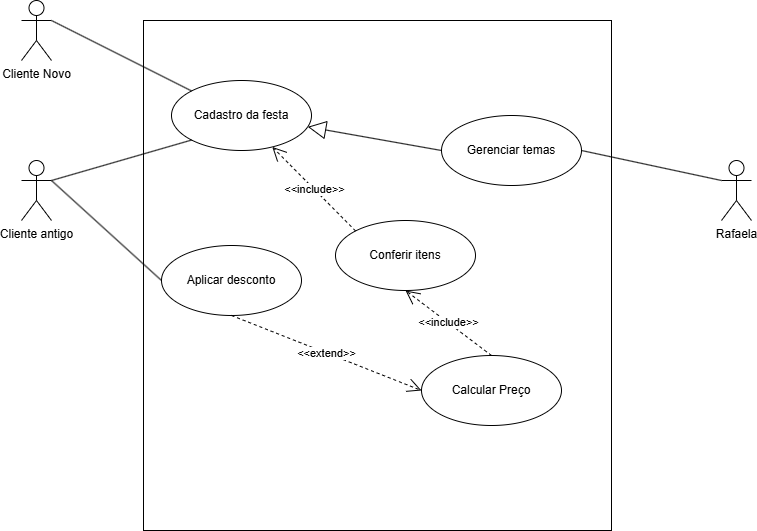

The diagram above was exported from draw.io. Its source (the exported page's mxGraphModel, read from the mxfile embedded in the PNG):
<mxGraphModel dx="1026" dy="547" grid="1" gridSize="10" guides="1" tooltips="1" connect="1" arrows="1" fold="1" page="1" pageScale="1" pageWidth="827" pageHeight="1169" math="0" shadow="0">
  <root>
    <mxCell id="0" />
    <mxCell id="1" parent="0" />
    <mxCell id="7VIBGpNWR2WKl8rz5zv3-4" value="Rafaela" style="shape=umlActor;verticalLabelPosition=bottom;verticalAlign=top;html=1;" vertex="1" parent="1">
      <mxGeometry x="730" y="165" width="30" height="60" as="geometry" />
    </mxCell>
    <mxCell id="7VIBGpNWR2WKl8rz5zv3-5" value="Cliente Novo" style="shape=umlActor;verticalLabelPosition=bottom;verticalAlign=top;html=1;" vertex="1" parent="1">
      <mxGeometry x="30" y="5" width="30" height="60" as="geometry" />
    </mxCell>
    <mxCell id="7VIBGpNWR2WKl8rz5zv3-6" value="Cliente antigo" style="shape=umlActor;verticalLabelPosition=bottom;verticalAlign=top;html=1;" vertex="1" parent="1">
      <mxGeometry x="30" y="165" width="30" height="60" as="geometry" />
    </mxCell>
    <mxCell id="7VIBGpNWR2WKl8rz5zv3-7" value="" style="html=1;whiteSpace=wrap;" vertex="1" parent="1">
      <mxGeometry x="152" y="25" width="468" height="510" as="geometry" />
    </mxCell>
    <mxCell id="7VIBGpNWR2WKl8rz5zv3-8" value="Cadastro da festa" style="ellipse;whiteSpace=wrap;html=1;" vertex="1" parent="1">
      <mxGeometry x="180" y="85" width="140" height="70" as="geometry" />
    </mxCell>
    <mxCell id="7VIBGpNWR2WKl8rz5zv3-11" value="" style="endArrow=none;html=1;rounded=0;entryX=0;entryY=0;entryDx=0;entryDy=0;exitX=1;exitY=0.3333333333333333;exitDx=0;exitDy=0;exitPerimeter=0;" edge="1" parent="1" source="7VIBGpNWR2WKl8rz5zv3-5" target="7VIBGpNWR2WKl8rz5zv3-8">
      <mxGeometry width="50" height="50" relative="1" as="geometry">
        <mxPoint x="110" y="95" as="sourcePoint" />
        <mxPoint x="160" y="45" as="targetPoint" />
      </mxGeometry>
    </mxCell>
    <mxCell id="7VIBGpNWR2WKl8rz5zv3-13" value="" style="endArrow=none;html=1;rounded=0;exitX=1;exitY=0.3333333333333333;exitDx=0;exitDy=0;exitPerimeter=0;entryX=0;entryY=1;entryDx=0;entryDy=0;" edge="1" parent="1" source="7VIBGpNWR2WKl8rz5zv3-6" target="7VIBGpNWR2WKl8rz5zv3-8">
      <mxGeometry width="50" height="50" relative="1" as="geometry">
        <mxPoint x="110" y="195" as="sourcePoint" />
        <mxPoint x="160" y="145" as="targetPoint" />
      </mxGeometry>
    </mxCell>
    <mxCell id="7VIBGpNWR2WKl8rz5zv3-15" value="Gerenciar temas" style="ellipse;whiteSpace=wrap;html=1;" vertex="1" parent="1">
      <mxGeometry x="450" y="120" width="140" height="70" as="geometry" />
    </mxCell>
    <mxCell id="7VIBGpNWR2WKl8rz5zv3-16" value="Aplicar desconto" style="ellipse;whiteSpace=wrap;html=1;" vertex="1" parent="1">
      <mxGeometry x="170" y="250" width="140" height="70" as="geometry" />
    </mxCell>
    <mxCell id="7VIBGpNWR2WKl8rz5zv3-17" value="Calcular Preço" style="ellipse;whiteSpace=wrap;html=1;" vertex="1" parent="1">
      <mxGeometry x="430" y="360" width="140" height="70" as="geometry" />
    </mxCell>
    <mxCell id="7VIBGpNWR2WKl8rz5zv3-20" value="" style="endArrow=block;endSize=16;endFill=0;html=1;rounded=0;exitX=0;exitY=0.5;exitDx=0;exitDy=0;" edge="1" parent="1" source="7VIBGpNWR2WKl8rz5zv3-15" target="7VIBGpNWR2WKl8rz5zv3-8">
      <mxGeometry width="160" relative="1" as="geometry">
        <mxPoint x="433.2" y="165" as="sourcePoint" />
        <mxPoint x="394" y="60" as="targetPoint" />
      </mxGeometry>
    </mxCell>
    <mxCell id="7VIBGpNWR2WKl8rz5zv3-21" value="" style="endArrow=none;html=1;rounded=0;entryX=0;entryY=0.3333333333333333;entryDx=0;entryDy=0;entryPerimeter=0;exitX=1;exitY=0.5;exitDx=0;exitDy=0;" edge="1" parent="1" source="7VIBGpNWR2WKl8rz5zv3-15" target="7VIBGpNWR2WKl8rz5zv3-4">
      <mxGeometry width="50" height="50" relative="1" as="geometry">
        <mxPoint x="340" y="340" as="sourcePoint" />
        <mxPoint x="390" y="290" as="targetPoint" />
      </mxGeometry>
    </mxCell>
    <mxCell id="7VIBGpNWR2WKl8rz5zv3-23" value="" style="endArrow=none;html=1;rounded=0;exitX=1;exitY=0.3333333333333333;exitDx=0;exitDy=0;exitPerimeter=0;entryX=0;entryY=0.5;entryDx=0;entryDy=0;" edge="1" parent="1" source="7VIBGpNWR2WKl8rz5zv3-6" target="7VIBGpNWR2WKl8rz5zv3-16">
      <mxGeometry width="50" height="50" relative="1" as="geometry">
        <mxPoint x="130" y="240" as="sourcePoint" />
        <mxPoint x="180" y="190" as="targetPoint" />
      </mxGeometry>
    </mxCell>
    <mxCell id="7VIBGpNWR2WKl8rz5zv3-24" value="&amp;lt;&amp;lt;extend&amp;gt;&amp;gt;" style="endArrow=open;endSize=12;dashed=1;html=1;rounded=0;exitX=0.5;exitY=1;exitDx=0;exitDy=0;entryX=0;entryY=0.5;entryDx=0;entryDy=0;" edge="1" parent="1" source="7VIBGpNWR2WKl8rz5zv3-16" target="7VIBGpNWR2WKl8rz5zv3-17">
      <mxGeometry width="160" relative="1" as="geometry">
        <mxPoint x="330.0000000000016" y="394.9999999999999" as="sourcePoint" />
        <mxPoint x="440" y="470" as="targetPoint" />
      </mxGeometry>
    </mxCell>
    <mxCell id="7VIBGpNWR2WKl8rz5zv3-25" value="Conferir itens" style="ellipse;whiteSpace=wrap;html=1;" vertex="1" parent="1">
      <mxGeometry x="344" y="225" width="140" height="70" as="geometry" />
    </mxCell>
    <mxCell id="7VIBGpNWR2WKl8rz5zv3-27" value="&amp;lt;&amp;lt;include&amp;gt;&amp;gt;" style="endArrow=open;endSize=12;dashed=1;html=1;rounded=0;entryX=0.5;entryY=1;entryDx=0;entryDy=0;exitX=0.5;exitY=0;exitDx=0;exitDy=0;" edge="1" parent="1" source="7VIBGpNWR2WKl8rz5zv3-17" target="7VIBGpNWR2WKl8rz5zv3-25">
      <mxGeometry width="160" relative="1" as="geometry">
        <mxPoint x="324" y="460" as="sourcePoint" />
        <mxPoint x="484" y="460" as="targetPoint" />
      </mxGeometry>
    </mxCell>
    <mxCell id="7VIBGpNWR2WKl8rz5zv3-28" value="&amp;lt;&amp;lt;include&amp;gt;&amp;gt;" style="endArrow=open;endSize=12;dashed=1;html=1;rounded=0;exitX=0;exitY=0;exitDx=0;exitDy=0;" edge="1" parent="1" source="7VIBGpNWR2WKl8rz5zv3-25" target="7VIBGpNWR2WKl8rz5zv3-8">
      <mxGeometry width="160" relative="1" as="geometry">
        <mxPoint x="240" y="220" as="sourcePoint" />
        <mxPoint x="400" y="220" as="targetPoint" />
      </mxGeometry>
    </mxCell>
  </root>
</mxGraphModel>